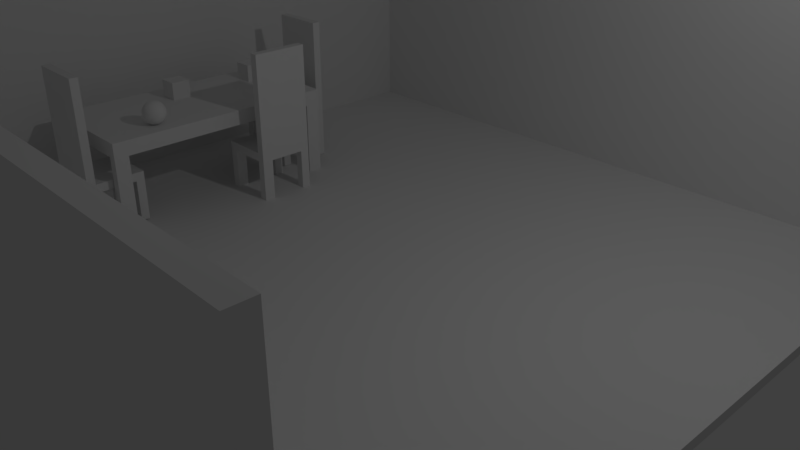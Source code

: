 # Source: vivetest.blend  (saved by Blender 2.78.0; exported with 4.5.12 LTS)
import bpy
from mathutils import Matrix  # noqa: F401  (used for matrix-valued properties, if any)

bpy.ops.wm.read_factory_settings(use_empty=True)
scene = bpy.context.scene
scene.name = 'Scene'

# ---- collections
col_collection_1 = bpy.data.collections.new('Collection 1'); scene.collection.children.link(col_collection_1)

# ---- materials (node trees are filled in below, after node groups)
mat_material = bpy.data.materials.new('Material')
mat_material.alpha_threshold = 0.0
mat_material.use_transparent_shadow = False
mat_material.roughness = 0.5
mat_material.line_color = (0.0, 0.0, 0.0, 1.0)

# ---- material node trees

# ---- world
world_world = bpy.data.worlds.new('World'); scene.world = world_world
world_world.color = (0.05088, 0.05088, 0.05088)
world_world.use_sun_shadow = False
world_world.sun_shadow_jitter_overblur = 0.0
world_world.cycles.sampling_method = 'MANUAL'

# ---- cameras
cam_camera = bpy.data.cameras.new('Camera')
cam_camera.clip_end = 100.0
cam_camera.lens = 35.0
cam_camera.sensor_width = 32.0
cam_camera.sensor_height = 18.0
cam_camera.ortho_scale = 7.314
cam_camera.dof.focus_distance = 0.0
cam_camera.dof.aperture_fstop = 128.0

# ---- lights
light_lamp = bpy.data.lights.new('Lamp', 'POINT')
light_lamp.transmission_factor = 0.0
light_lamp.cutoff_distance = 30.0
light_lamp.energy = 100.0
light_lamp.shadow_buffer_clip_start = 1.001
light_lamp.shadow_soft_size = 0.1
light_lamp.shadow_maximum_resolution = 0.006
light_lamp.use_absolute_resolution = True

# ---- meshes
me_sphere = bpy.data.meshes.new('Sphere')
me_sphere.from_pydata([(0.03806, 0.1913, 0.9808), (0.07466, 0.3753, 0.9239), (0.1084, 0.5449, 0.8315), (0.1379, 0.6935, 0.7071), (0.1622, 0.8155, 0.5556), (0.1802, 0.9061, 0.3827), (0.1913, 0.9619, 0.1951), (0.1951, 0.9808, 7.55e-08), (0.1913, 0.9619, -0.1951), (0.1802, 0.9061, -0.3827), (0.1622, 0.8155, -0.5556), (0.1379, 0.6935, -0.7071), (0.1084, 0.5449, -0.8315), (0.07466, 0.3753, -0.9239), (0.03806, 0.1913, -0.9808), (0.07466, 0.1802, 0.9808), (0.1464, 0.3536, 0.9239), (0.2126, 0.5133, 0.8315), (0.2706, 0.6533, 0.7071), (0.3182, 0.7682, 0.5556), (0.3536, 0.8536, 0.3827), (0.3753, 0.9061, 0.1951), (0.3827, 0.9239, 7.55e-08), (0.3753, 0.9061, -0.1951), (0.3536, 0.8536, -0.3827), (0.3182, 0.7682, -0.5556), (0.2706, 0.6533, -0.7071), (0.2126, 0.5133, -0.8315), (0.1464, 0.3536, -0.9239), (0.07466, 0.1802, -0.9808), (0.1084, 0.1622, 0.9808), (0.2126, 0.3182, 0.9239), (0.3087, 0.4619, 0.8315), (0.3928, 0.5879, 0.7071), (0.4619, 0.6913, 0.5556), (0.5133, 0.7682, 0.3827), (0.5449, 0.8155, 0.1951), (0.5556, 0.8315, 7.55e-08), (0.5449, 0.8155, -0.1951), (0.5133, 0.7682, -0.3827), (0.4619, 0.6913, -0.5556), (0.3928, 0.5879, -0.7071), (0.3087, 0.4619, -0.8315), (0.2126, 0.3182, -0.9239), (0.1084, 0.1622, -0.9808), (0.1379, 0.1379, 0.9808), (0.2706, 0.2706, 0.9239), (0.3928, 0.3928, 0.8315), (0.5, 0.5, 0.7071), (0.5879, 0.5879, 0.5556), (0.6533, 0.6533, 0.3827), (0.6935, 0.6935, 0.1951), (0.7071, 0.7071, 7.55e-08), (0.6935, 0.6935, -0.1951), (0.6533, 0.6533, -0.3827), (0.5879, 0.5879, -0.5556), (0.5, 0.5, -0.7071), (0.3928, 0.3928, -0.8315), (0.2706, 0.2706, -0.9239), (0.1379, 0.1379, -0.9808), (0.1622, 0.1084, 0.9808), (0.3182, 0.2126, 0.9239), (0.4619, 0.3087, 0.8315), (0.5879, 0.3928, 0.7071), (0.6913, 0.4619, 0.5556), (0.7682, 0.5133, 0.3827), (0.8155, 0.5449, 0.1951), (0.8315, 0.5556, 7.55e-08), (0.8155, 0.5449, -0.1951), (0.7682, 0.5133, -0.3827), (0.6913, 0.4619, -0.5556), (0.5879, 0.3928, -0.7071), (0.4619, 0.3087, -0.8315), (0.3182, 0.2126, -0.9239), (0.1622, 0.1084, -0.9808), (0.1802, 0.07466, 0.9808), (0.3536, 0.1464, 0.9239), (0.5133, 0.2126, 0.8315), (0.6533, 0.2706, 0.7071), (0.7682, 0.3182, 0.5556), (0.8536, 0.3536, 0.3827), (0.9061, 0.3753, 0.1951), (0.9239, 0.3827, 7.55e-08), (0.9061, 0.3753, -0.1951), (0.8536, 0.3536, -0.3827), (0.7682, 0.3182, -0.5556), (0.6533, 0.2706, -0.7071), (0.5133, 0.2126, -0.8315), (0.3536, 0.1464, -0.9239), (0.1802, 0.07466, -0.9808), (0.1913, 0.03806, 0.9808), (0.3753, 0.07466, 0.9239), (0.5449, 0.1084, 0.8315), (0.6935, 0.1379, 0.7071), (0.8155, 0.1622, 0.5556), (0.9061, 0.1802, 0.3827), (0.9619, 0.1913, 0.1951), (0.9808, 0.1951, 7.55e-08), (0.9619, 0.1913, -0.1951), (0.9061, 0.1802, -0.3827), (0.8155, 0.1622, -0.5556), (0.6935, 0.1379, -0.7071), (0.5449, 0.1084, -0.8315), (0.3753, 0.07466, -0.9239), (0.1913, 0.03806, -0.9808), (0.1951, -3.266e-07, 0.9808), (0.3827, -3.192e-07, 0.9239), (0.5556, -3.117e-07, 0.8315), (0.7071, -3.192e-07, 0.7071), (0.8315, -3.341e-07, 0.5556), (0.9239, -2.745e-07, 0.3827), (0.9808, -3.937e-07, 0.1951), (1.0, -3.788e-07, 7.55e-08), (0.9808, -3.937e-07, -0.1951), (0.9239, -2.298e-07, -0.3827), (0.8315, -3.341e-07, -0.5556), (0.7071, -3.192e-07, -0.7071), (0.5556, -3.415e-07, -0.8315), (0.3827, -3.043e-07, -0.9239), (0.1951, -3.08e-07, -0.9808), (0.1913, -0.03806, 0.9808), (0.3753, -0.07466, 0.9239), (0.5449, -0.1084, 0.8315), (0.6935, -0.138, 0.7071), (0.8155, -0.1622, 0.5556), (0.9061, -0.1802, 0.3827), (0.9619, -0.1913, 0.1951), (0.9808, -0.1951, 7.55e-08), (0.9619, -0.1913, -0.1951), (0.9061, -0.1802, -0.3827), (0.8155, -0.1622, -0.5556), (0.6935, -0.138, -0.7071), (0.5449, -0.1084, -0.8315), (0.3753, -0.07466, -0.9239), (0.1913, -0.03806, -0.9808), (0.1802, -0.07466, 0.9808), (0.3536, -0.1464, 0.9239), (0.5133, -0.2126, 0.8315), (0.6533, -0.2706, 0.7071), (0.7682, -0.3182, 0.5556), (0.8536, -0.3536, 0.3827), (0.9061, -0.3753, 0.1951), (0.9239, -0.3827, 7.55e-08), (0.9061, -0.3753, -0.1951), (0.8536, -0.3536, -0.3827), (0.7682, -0.3182, -0.5556), (0.6533, -0.2706, -0.7071), (0.5133, -0.2126, -0.8315), (0.3536, -0.1464, -0.9239), (0.1802, -0.07466, -0.9808), (0.1622, -0.1084, 0.9808), (0.3182, -0.2126, 0.9239), (0.4619, -0.3087, 0.8315), (0.5879, -0.3928, 0.7071), (0.6913, -0.4619, 0.5556), (0.7682, -0.5133, 0.3827), (0.8155, -0.5449, 0.1951), (0.8315, -0.5556, 7.55e-08), (0.8155, -0.5449, -0.1951), (0.7682, -0.5133, -0.3827), (0.6913, -0.4619, -0.5556), (0.5879, -0.3928, -0.7071), (0.4619, -0.3087, -0.8315), (0.3182, -0.2126, -0.9239), (0.1622, -0.1084, -0.9808), (0.1379, -0.138, 0.9808), (0.2706, -0.2706, 0.9239), (0.3928, -0.3928, 0.8315), (0.5, -0.5, 0.7071), (0.5879, -0.5879, 0.5556), (0.6533, -0.6533, 0.3827), (0.6935, -0.6935, 0.1951), (0.7071, -0.7071, 7.55e-08), (0.6935, -0.6935, -0.1951), (0.6533, -0.6533, -0.3827), (0.5879, -0.5879, -0.5556), (0.5, -0.5, -0.7071), (0.3928, -0.3928, -0.8315), (0.2706, -0.2706, -0.9239), (0.1379, -0.138, -0.9808), (0.1084, -0.1622, 0.9808), (0.2126, -0.3182, 0.9239), (0.3087, -0.4619, 0.8315), (0.3928, -0.5879, 0.7071), (0.4619, -0.6913, 0.5556), (0.5133, -0.7682, 0.3827), (0.5449, -0.8155, 0.1951), (0.5556, -0.8315, 7.55e-08), (0.5449, -0.8155, -0.1951), (0.5133, -0.7682, -0.3827), (0.4619, -0.6913, -0.5556), (0.3928, -0.5879, -0.7071), (0.3087, -0.4619, -0.8315), (0.2126, -0.3182, -0.9239), (0.1084, -0.1622, -0.9808), (0.07466, -0.1802, 0.9808), (0.1464, -0.3536, 0.9239), (0.2126, -0.5133, 0.8315), (0.2706, -0.6533, 0.7071), (0.3182, -0.7682, 0.5556), (0.3536, -0.8536, 0.3827), (0.3753, -0.9061, 0.1951), (0.3827, -0.9239, 7.55e-08), (0.3753, -0.9061, -0.1951), (0.3536, -0.8536, -0.3827), (0.3182, -0.7682, -0.5556), (0.2706, -0.6533, -0.7071), (0.2126, -0.5133, -0.8315), (0.1464, -0.3536, -0.9239), (0.07466, -0.1802, -0.9808), (0.03806, -0.1913, 0.9808), (0.07466, -0.3753, 0.9239), (0.1084, -0.5449, 0.8315), (0.1379, -0.6935, 0.7071), (0.1622, -0.8155, 0.5556), (0.1802, -0.9061, 0.3827), (0.1913, -0.9619, 0.1951), (0.1951, -0.9808, 7.55e-08), (0.1913, -0.9619, -0.1951), (0.1802, -0.9061, -0.3827), (0.1622, -0.8155, -0.5556), (0.1379, -0.6935, -0.7071), (0.1084, -0.5449, -0.8315), (0.07466, -0.3753, -0.9239), (0.03806, -0.1913, -0.9808), (-7.212e-09, -0.1951, 0.9808), (4.122e-08, -0.3827, 0.9239), (2.632e-08, -0.5556, 0.8315), (-2.584e-08, -0.7071, 0.7071), (-8.544e-08, -0.8315, 0.5556), (6.357e-08, -0.9239, 0.3827), (-8.544e-08, -0.9808, 0.1951), (-1.003e-07, -1.0, 7.55e-08), (-8.544e-08, -0.9808, -0.1951), (6.357e-08, -0.9239, -0.3827), (-8.544e-08, -0.8315, -0.5556), (-2.584e-08, -0.7071, -0.7071), (-1.094e-08, -0.5556, -0.8315), (3.964e-09, -0.3827, -0.9239), (3.964e-09, -0.1951, -0.9808), (-0.03806, -0.1913, 0.9808), (-0.07466, -0.3753, 0.9239), (-0.1084, -0.5449, 0.8315), (-0.1379, -0.6935, 0.7071), (-0.1622, -0.8155, 0.5556), (-0.1802, -0.9061, 0.3827), (-0.1913, -0.9619, 0.1951), (-0.1951, -0.9808, 7.55e-08), (-0.1913, -0.9619, -0.1951), (-0.1802, -0.9061, -0.3827), (-0.1622, -0.8155, -0.5556), (-0.1379, -0.6935, -0.7071), (-0.1084, -0.5449, -0.8315), (-0.07466, -0.3753, -0.9239), (-0.03806, -0.1913, -0.9808), (-0.07466, -0.1802, 0.9808), (-0.1464, -0.3536, 0.9239), (-0.2126, -0.5133, 0.8315), (-0.2706, -0.6533, 0.7071), (-0.3182, -0.7682, 0.5556), (-0.3536, -0.8536, 0.3827), (-0.3753, -0.9061, 0.1951), (-0.3827, -0.9239, 7.55e-08), (-0.3753, -0.9061, -0.1951), (-0.3536, -0.8536, -0.3827), (-0.3182, -0.7682, -0.5556), (-0.2706, -0.6533, -0.7071), (-0.2126, -0.5133, -0.8315), (-0.1464, -0.3536, -0.9239), (-0.07466, -0.1802, -0.9808), (-0.1084, -0.1622, 0.9808), (-0.2126, -0.3182, 0.9239), (-0.3087, -0.4619, 0.8315), (-0.3928, -0.5879, 0.7071), (-0.4619, -0.6913, 0.5556), (-0.5133, -0.7682, 0.3827), (-0.5449, -0.8155, 0.1951), (-0.5556, -0.8315, 7.55e-08), (-0.5449, -0.8155, -0.1951), (-0.5133, -0.7682, -0.3827), (-0.4619, -0.6913, -0.5556), (-0.3928, -0.5879, -0.7071), (-0.3087, -0.4619, -0.8315), (-0.2126, -0.3182, -0.9239), (-0.1084, -0.1622, -0.9808), (-0.1379, -0.138, 0.9808), (-0.2706, -0.2706, 0.9239), (-0.3928, -0.3928, 0.8315), (-0.5, -0.5, 0.7071), (-0.5879, -0.5879, 0.5556), (-0.6533, -0.6533, 0.3827), (-0.6935, -0.6935, 0.1951), (-0.7071, -0.7071, 7.55e-08), (-0.6935, -0.6935, -0.1951), (-0.6533, -0.6533, -0.3827), (-0.5879, -0.5879, -0.5556), (-0.5, -0.5, -0.7071), (-0.3928, -0.3928, -0.8315), (-0.2706, -0.2706, -0.9239), (-0.1379, -0.1379, -0.9808), (-2.709e-07, -5.069e-07, 1.0), (-0.1622, -0.1084, 0.9808), (-0.3182, -0.2126, 0.9239), (-0.4619, -0.3087, 0.8315), (-0.5879, -0.3928, 0.7071), (-0.6913, -0.4619, 0.5556), (-0.7682, -0.5133, 0.3827), (-0.8155, -0.5449, 0.1951), (-0.8315, -0.5556, 7.55e-08), (-0.8155, -0.5449, -0.1951), (-0.7682, -0.5133, -0.3827), (-0.6913, -0.4619, -0.5556), (-0.5879, -0.3928, -0.7071), (-0.4619, -0.3087, -0.8315), (-0.3182, -0.2126, -0.9239), (-0.1622, -0.1084, -0.9808), (-0.1802, -0.07466, 0.9808), (-0.3536, -0.1464, 0.9239), (-0.5133, -0.2126, 0.8315), (-0.6533, -0.2706, 0.7071), (-0.7682, -0.3182, 0.5556), (-0.8536, -0.3536, 0.3827), (-0.9061, -0.3753, 0.1951), (-0.9239, -0.3827, 7.55e-08), (-0.9061, -0.3753, -0.1951), (-0.8536, -0.3536, -0.3827), (-0.7682, -0.3182, -0.5556), (-0.6533, -0.2706, -0.7071), (-0.5133, -0.2126, -0.8315), (-0.3536, -0.1464, -0.9239), (-0.1802, -0.07466, -0.9808), (-0.1913, -0.03806, 0.9808), (-0.3753, -0.07466, 0.9239), (-0.5449, -0.1084, 0.8315), (-0.6935, -0.1379, 0.7071), (-0.8155, -0.1622, 0.5556), (-0.9061, -0.1802, 0.3827), (-0.9619, -0.1913, 0.1951), (-0.9808, -0.1951, 7.55e-08), (-0.9619, -0.1913, -0.1951), (-0.9061, -0.1802, -0.3827), (-0.8155, -0.1622, -0.5556), (-0.6935, -0.1379, -0.7071), (-0.5449, -0.1084, -0.8315), (-0.3753, -0.07466, -0.9239), (-0.1913, -0.03806, -0.9808), (-0.1951, -3.117e-07, 0.9808), (-0.3827, -2.819e-07, 0.9239), (-0.5556, -2.819e-07, 0.8315), (-0.7071, -1.851e-07, 0.7071), (-0.8315, -1.404e-07, 0.5556), (-0.9239, -3.192e-07, 0.3827), (-0.9808, -9.567e-08, 0.1951), (-1.0, -1.404e-07, 7.55e-08), (-0.9808, -9.567e-08, -0.1951), (-0.9239, -3.192e-07, -0.3827), (-0.8315, -1.404e-07, -0.5556), (-0.7071, -1.851e-07, -0.7071), (-0.5556, -2.596e-07, -0.8315), (-0.3827, -2.521e-07, -0.9239), (-0.1951, -3.155e-07, -0.9808), (-0.1913, 0.03806, 0.9808), (-0.3753, 0.07466, 0.9239), (-0.5449, 0.1084, 0.8315), (-0.6935, 0.1379, 0.7071), (-0.8155, 0.1622, 0.5556), (-0.9061, 0.1802, 0.3827), (-0.9619, 0.1913, 0.1951), (-0.9808, 0.1951, 7.55e-08), (-0.9619, 0.1913, -0.1951), (-0.9061, 0.1802, -0.3827), (-0.8155, 0.1622, -0.5556), (-0.6935, 0.1379, -0.7071), (-0.5449, 0.1084, -0.8315), (-0.3753, 0.07466, -0.9239), (-0.1913, 0.03806, -0.9808), (-0.1802, 0.07466, 0.9808), (-0.3536, 0.1464, 0.9239), (-0.5133, 0.2126, 0.8315), (-0.6533, 0.2706, 0.7071), (-0.7682, 0.3182, 0.5556), (-0.8536, 0.3536, 0.3827), (-0.9061, 0.3753, 0.1951), (-0.9239, 0.3827, 7.55e-08), (-0.9061, 0.3753, -0.1951), (-0.8536, 0.3536, -0.3827), (-0.7682, 0.3182, -0.5556), (-0.6533, 0.2706, -0.7071), (-0.5133, 0.2126, -0.8315), (-0.3536, 0.1464, -0.9239), (-0.1802, 0.07466, -0.9808), (-0.1622, 0.1084, 0.9808), (-0.3182, 0.2126, 0.9239), (-0.4619, 0.3087, 0.8315), (-0.5879, 0.3928, 0.7071), (-0.6913, 0.4619, 0.5556), (-0.7682, 0.5133, 0.3827), (-0.8155, 0.5449, 0.1951), (-0.8315, 0.5556, 7.55e-08), (-0.8155, 0.5449, -0.1951), (-0.7682, 0.5133, -0.3827), (-0.6913, 0.4619, -0.5556), (-0.5879, 0.3928, -0.7071), (-0.4619, 0.3087, -0.8315), (-0.3182, 0.2126, -0.9239), (-0.1622, 0.1084, -0.9808), (-0.1379, 0.1379, 0.9808), (-0.2706, 0.2706, 0.9239), (-0.3928, 0.3928, 0.8315), (-0.5, 0.5, 0.7071), (-0.5879, 0.5879, 0.5556), (-0.6533, 0.6533, 0.3827), (-0.6935, 0.6935, 0.1951), (-0.7071, 0.7071, 7.55e-08), (-0.6935, 0.6935, -0.1951), (-0.6533, 0.6533, -0.3827), (-0.5879, 0.5879, -0.5556), (-0.5, 0.5, -0.7071), (-0.3928, 0.3928, -0.8315), (-0.2706, 0.2706, -0.9239), (-0.1379, 0.1379, -0.9808), (-0.1084, 0.1622, 0.9808), (-0.2126, 0.3182, 0.9239), (-0.3087, 0.4619, 0.8315), (-0.3928, 0.5879, 0.7071), (-0.4619, 0.6913, 0.5556), (-0.5133, 0.7682, 0.3827), (-0.5449, 0.8155, 0.1951), (-0.5556, 0.8315, 7.55e-08), (-0.5449, 0.8155, -0.1951), (-0.5133, 0.7682, -0.3827), (-0.4619, 0.6913, -0.5556), (-0.3928, 0.5879, -0.7071), (-0.3087, 0.4619, -0.8315), (-0.2126, 0.3182, -0.9239), (-0.1084, 0.1622, -0.9808), (-0.07466, 0.1802, 0.9808), (-0.1464, 0.3536, 0.9239), (-0.2126, 0.5133, 0.8315), (-0.2706, 0.6533, 0.7071), (-0.3182, 0.7682, 0.5556), (-0.3536, 0.8536, 0.3827), (-0.3753, 0.9061, 0.1951), (-0.3827, 0.9239, 7.55e-08), (-0.3753, 0.9061, -0.1951), (-0.3536, 0.8536, -0.3827), (-0.3182, 0.7682, -0.5556), (-0.2706, 0.6533, -0.7071), (-0.2126, 0.5133, -0.8315), (-0.1464, 0.3536, -0.9239), (-0.07466, 0.1802, -0.9808), (-0.03806, 0.1913, 0.9808), (-0.07466, 0.3753, 0.9239), (-0.1084, 0.5449, 0.8315), (-0.1379, 0.6935, 0.7071), (-0.1622, 0.8155, 0.5556), (-0.1802, 0.9061, 0.3827), (-0.1913, 0.9619, 0.1951), (-0.1951, 0.9808, 7.55e-08), (-0.1913, 0.9619, -0.1951), (-0.1802, 0.9061, -0.3827), (-0.1622, 0.8155, -0.5556), (-0.1379, 0.6935, -0.7071), (-0.1084, 0.5449, -0.8315), (-0.07466, 0.3753, -0.9239), (-0.03806, 0.1913, -0.9808), (3.749e-08, 0.1951, 0.9808), (7.847e-08, 0.3827, 0.9239), (1.083e-07, 0.5556, 0.8315), (1.53e-07, 0.7071, 0.7071), (2.722e-07, 0.8315, 0.5556), (6.357e-08, 0.9239, 0.3827), (2.573e-07, 0.9808, 0.1951), (2.722e-07, 1.0, 7.55e-08), (2.573e-07, 0.9808, -0.1951), (6.357e-08, 0.9239, -0.3827), (2.722e-07, 0.8315, -0.5556), (1.53e-07, 0.7071, -0.7071), (1.232e-07, 0.5556, -0.8315), (7.847e-08, 0.3827, -0.9239), (1.514e-08, 0.1951, -0.9808), (0.0, -3.258e-07, -1.0)], [], [(477, 476, 10, 11), (470, 469, 3, 4), (478, 477, 11, 12), (471, 470, 4, 5), (479, 478, 12, 13), (472, 471, 5, 6), (480, 479, 13, 14), (473, 472, 6, 7), (466, 300, 0), (481, 480, 14), (474, 473, 7, 8), (467, 466, 0, 1), (475, 474, 8, 9), (468, 467, 1, 2), (476, 475, 9, 10), (469, 468, 2, 3), (10, 9, 24, 25), (3, 2, 17, 18), (11, 10, 25, 26), (4, 3, 18, 19), (12, 11, 26, 27), (5, 4, 19, 20), (13, 12, 27, 28), (6, 5, 20, 21), (14, 13, 28, 29), (7, 6, 21, 22), (0, 300, 15), (481, 14, 29), (8, 7, 22, 23), (1, 0, 15, 16), (9, 8, 23, 24), (2, 1, 16, 17), (29, 28, 43, 44), (22, 21, 36, 37), (15, 300, 30), (481, 29, 44), (23, 22, 37, 38), (16, 15, 30, 31), (24, 23, 38, 39), (17, 16, 31, 32), (25, 24, 39, 40), (18, 17, 32, 33), (26, 25, 40, 41), (19, 18, 33, 34), (27, 26, 41, 42), (20, 19, 34, 35), (28, 27, 42, 43), (21, 20, 35, 36), (33, 32, 47, 48), (41, 40, 55, 56), (34, 33, 48, 49), (42, 41, 56, 57), (35, 34, 49, 50), (43, 42, 57, 58), (36, 35, 50, 51), (44, 43, 58, 59), (37, 36, 51, 52), (30, 300, 45), (481, 44, 59), (38, 37, 52, 53), (31, 30, 45, 46), (39, 38, 53, 54), (32, 31, 46, 47), (40, 39, 54, 55), (52, 51, 66, 67), (45, 300, 60), (481, 59, 74), (53, 52, 67, 68), (46, 45, 60, 61), (54, 53, 68, 69), (47, 46, 61, 62), (55, 54, 69, 70), (48, 47, 62, 63), (56, 55, 70, 71), (49, 48, 63, 64), (57, 56, 71, 72), (50, 49, 64, 65), (58, 57, 72, 73), (51, 50, 65, 66), (59, 58, 73, 74), (71, 70, 85, 86), (64, 63, 78, 79), (72, 71, 86, 87), (65, 64, 79, 80), (73, 72, 87, 88), (66, 65, 80, 81), (74, 73, 88, 89), (67, 66, 81, 82), (60, 300, 75), (481, 74, 89), (68, 67, 82, 83), (61, 60, 75, 76), (69, 68, 83, 84), (62, 61, 76, 77), (70, 69, 84, 85), (63, 62, 77, 78), (75, 300, 90), (481, 89, 104), (83, 82, 97, 98), (76, 75, 90, 91), (84, 83, 98, 99), (77, 76, 91, 92), (85, 84, 99, 100), (78, 77, 92, 93), (86, 85, 100, 101), (79, 78, 93, 94), (87, 86, 101, 102), (80, 79, 94, 95), (88, 87, 102, 103), (81, 80, 95, 96), (89, 88, 103, 104), (82, 81, 96, 97), (94, 93, 108, 109), (102, 101, 116, 117), (95, 94, 109, 110), (103, 102, 117, 118), (96, 95, 110, 111), (104, 103, 118, 119), (97, 96, 111, 112), (90, 300, 105), (481, 104, 119), (98, 97, 112, 113), (91, 90, 105, 106), (99, 98, 113, 114), (92, 91, 106, 107), (100, 99, 114, 115), (93, 92, 107, 108), (101, 100, 115, 116), (113, 112, 127, 128), (106, 105, 120, 121), (114, 113, 128, 129), (107, 106, 121, 122), (115, 114, 129, 130), (108, 107, 122, 123), (116, 115, 130, 131), (109, 108, 123, 124), (117, 116, 131, 132), (110, 109, 124, 125), (118, 117, 132, 133), (111, 110, 125, 126), (119, 118, 133, 134), (112, 111, 126, 127), (105, 300, 120), (481, 119, 134), (132, 131, 146, 147), (125, 124, 139, 140), (133, 132, 147, 148), (126, 125, 140, 141), (134, 133, 148, 149), (127, 126, 141, 142), (120, 300, 135), (481, 134, 149), (128, 127, 142, 143), (121, 120, 135, 136), (129, 128, 143, 144), (122, 121, 136, 137), (130, 129, 144, 145), (123, 122, 137, 138), (131, 130, 145, 146), (124, 123, 138, 139), (144, 143, 158, 159), (137, 136, 151, 152), (145, 144, 159, 160), (138, 137, 152, 153), (146, 145, 160, 161), (139, 138, 153, 154), (147, 146, 161, 162), (140, 139, 154, 155), (148, 147, 162, 163), (141, 140, 155, 156), (149, 148, 163, 164), (142, 141, 156, 157), (135, 300, 150), (481, 149, 164), (143, 142, 157, 158), (136, 135, 150, 151), (163, 162, 177, 178), (156, 155, 170, 171), (164, 163, 178, 179), (157, 156, 171, 172), (150, 300, 165), (481, 164, 179), (158, 157, 172, 173), (151, 150, 165, 166), (159, 158, 173, 174), (152, 151, 166, 167), (160, 159, 174, 175), (153, 152, 167, 168), (161, 160, 175, 176), (154, 153, 168, 169), (162, 161, 176, 177), (155, 154, 169, 170), (167, 166, 181, 182), (175, 174, 189, 190), (168, 167, 182, 183), (176, 175, 190, 191), (169, 168, 183, 184), (177, 176, 191, 192), (170, 169, 184, 185), (178, 177, 192, 193), (171, 170, 185, 186), (179, 178, 193, 194), (172, 171, 186, 187), (165, 300, 180), (481, 179, 194), (173, 172, 187, 188), (166, 165, 180, 181), (174, 173, 188, 189), (186, 185, 200, 201), (194, 193, 208, 209), (187, 186, 201, 202), (180, 300, 195), (481, 194, 209), (188, 187, 202, 203), (181, 180, 195, 196), (189, 188, 203, 204), (182, 181, 196, 197), (190, 189, 204, 205), (183, 182, 197, 198), (191, 190, 205, 206), (184, 183, 198, 199), (192, 191, 206, 207), (185, 184, 199, 200), (193, 192, 207, 208), (205, 204, 219, 220), (198, 197, 212, 213), (206, 205, 220, 221), (199, 198, 213, 214), (207, 206, 221, 222), (200, 199, 214, 215), (208, 207, 222, 223), (201, 200, 215, 216), (209, 208, 223, 224), (202, 201, 216, 217), (195, 300, 210), (481, 209, 224), (203, 202, 217, 218), (196, 195, 210, 211), (204, 203, 218, 219), (197, 196, 211, 212), (224, 223, 238, 239), (217, 216, 231, 232), (210, 300, 225), (481, 224, 239), (218, 217, 232, 233), (211, 210, 225, 226), (219, 218, 233, 234), (212, 211, 226, 227), (220, 219, 234, 235), (213, 212, 227, 228), (221, 220, 235, 236), (214, 213, 228, 229), (222, 221, 236, 237), (215, 214, 229, 230), (223, 222, 237, 238), (216, 215, 230, 231), (228, 227, 242, 243), (236, 235, 250, 251), (229, 228, 243, 244), (237, 236, 251, 252), (230, 229, 244, 245), (238, 237, 252, 253), (231, 230, 245, 246), (239, 238, 253, 254), (232, 231, 246, 247), (225, 300, 240), (481, 239, 254), (233, 232, 247, 248), (226, 225, 240, 241), (234, 233, 248, 249), (227, 226, 241, 242), (235, 234, 249, 250), (247, 246, 261, 262), (240, 300, 255), (481, 254, 269), (248, 247, 262, 263), (241, 240, 255, 256), (249, 248, 263, 264), (242, 241, 256, 257), (250, 249, 264, 265), (243, 242, 257, 258), (251, 250, 265, 266), (244, 243, 258, 259), (252, 251, 266, 267), (245, 244, 259, 260), (253, 252, 267, 268), (246, 245, 260, 261), (254, 253, 268, 269), (266, 265, 280, 281), (259, 258, 273, 274), (267, 266, 281, 282), (260, 259, 274, 275), (268, 267, 282, 283), (261, 260, 275, 276), (269, 268, 283, 284), (262, 261, 276, 277), (255, 300, 270), (481, 269, 284), (263, 262, 277, 278), (256, 255, 270, 271), (264, 263, 278, 279), (257, 256, 271, 272), (265, 264, 279, 280), (258, 257, 272, 273), (481, 284, 299), (278, 277, 292, 293), (271, 270, 285, 286), (279, 278, 293, 294), (272, 271, 286, 287), (280, 279, 294, 295), (273, 272, 287, 288), (281, 280, 295, 296), (274, 273, 288, 289), (282, 281, 296, 297), (275, 274, 289, 290), (283, 282, 297, 298), (276, 275, 290, 291), (284, 283, 298, 299), (277, 276, 291, 292), (270, 300, 285), (297, 296, 312, 313), (290, 289, 305, 306), (298, 297, 313, 314), (291, 290, 306, 307), (299, 298, 314, 315), (292, 291, 307, 308), (285, 300, 301), (481, 299, 315), (293, 292, 308, 309), (286, 285, 301, 302), (294, 293, 309, 310), (287, 286, 302, 303), (295, 294, 310, 311), (288, 287, 303, 304), (296, 295, 311, 312), (289, 288, 304, 305), (302, 301, 316, 317), (310, 309, 324, 325), (303, 302, 317, 318), (311, 310, 325, 326), (304, 303, 318, 319), (312, 311, 326, 327), (305, 304, 319, 320), (313, 312, 327, 328), (306, 305, 320, 321), (314, 313, 328, 329), (307, 306, 321, 322), (315, 314, 329, 330), (308, 307, 322, 323), (301, 300, 316), (481, 315, 330), (309, 308, 323, 324), (321, 320, 335, 336), (329, 328, 343, 344), (322, 321, 336, 337), (330, 329, 344, 345), (323, 322, 337, 338), (316, 300, 331), (481, 330, 345), (324, 323, 338, 339), (317, 316, 331, 332), (325, 324, 339, 340), (318, 317, 332, 333), (326, 325, 340, 341), (319, 318, 333, 334), (327, 326, 341, 342), (320, 319, 334, 335), (328, 327, 342, 343), (340, 339, 354, 355), (333, 332, 347, 348), (341, 340, 355, 356), (334, 333, 348, 349), (342, 341, 356, 357), (335, 334, 349, 350), (343, 342, 357, 358), (336, 335, 350, 351), (344, 343, 358, 359), (337, 336, 351, 352), (345, 344, 359, 360), (338, 337, 352, 353), (331, 300, 346), (481, 345, 360), (339, 338, 353, 354), (332, 331, 346, 347), (359, 358, 373, 374), (352, 351, 366, 367), (360, 359, 374, 375), (353, 352, 367, 368), (346, 300, 361), (481, 360, 375), (354, 353, 368, 369), (347, 346, 361, 362), (355, 354, 369, 370), (348, 347, 362, 363), (356, 355, 370, 371), (349, 348, 363, 364), (357, 356, 371, 372), (350, 349, 364, 365), (358, 357, 372, 373), (351, 350, 365, 366), (363, 362, 377, 378), (371, 370, 385, 386), (364, 363, 378, 379), (372, 371, 386, 387), (365, 364, 379, 380), (373, 372, 387, 388), (366, 365, 380, 381), (374, 373, 388, 389), (367, 366, 381, 382), (375, 374, 389, 390), (368, 367, 382, 383), (361, 300, 376), (481, 375, 390), (369, 368, 383, 384), (362, 361, 376, 377), (370, 369, 384, 385), (382, 381, 396, 397), (390, 389, 404, 405), (383, 382, 397, 398), (376, 300, 391), (481, 390, 405), (384, 383, 398, 399), (377, 376, 391, 392), (385, 384, 399, 400), (378, 377, 392, 393), (386, 385, 400, 401), (379, 378, 393, 394), (387, 386, 401, 402), (380, 379, 394, 395), (388, 387, 402, 403), (381, 380, 395, 396), (389, 388, 403, 404), (401, 400, 415, 416), (394, 393, 408, 409), (402, 401, 416, 417), (395, 394, 409, 410), (403, 402, 417, 418), (396, 395, 410, 411), (404, 403, 418, 419), (397, 396, 411, 412), (405, 404, 419, 420), (398, 397, 412, 413), (391, 300, 406), (481, 405, 420), (399, 398, 413, 414), (392, 391, 406, 407), (400, 399, 414, 415), (393, 392, 407, 408), (420, 419, 434, 435), (413, 412, 427, 428), (406, 300, 421), (481, 420, 435), (414, 413, 428, 429), (407, 406, 421, 422), (415, 414, 429, 430), (408, 407, 422, 423), (416, 415, 430, 431), (409, 408, 423, 424), (417, 416, 431, 432), (410, 409, 424, 425), (418, 417, 432, 433), (411, 410, 425, 426), (419, 418, 433, 434), (412, 411, 426, 427), (432, 431, 446, 447), (425, 424, 439, 440), (433, 432, 447, 448), (426, 425, 440, 441), (434, 433, 448, 449), (427, 426, 441, 442), (435, 434, 449, 450), (428, 427, 442, 443), (421, 300, 436), (481, 435, 450), (429, 428, 443, 444), (422, 421, 436, 437), (430, 429, 444, 445), (423, 422, 437, 438), (431, 430, 445, 446), (424, 423, 438, 439), (436, 300, 451), (481, 450, 465), (444, 443, 458, 459), (437, 436, 451, 452), (445, 444, 459, 460), (438, 437, 452, 453), (446, 445, 460, 461), (439, 438, 453, 454), (447, 446, 461, 462), (440, 439, 454, 455), (448, 447, 462, 463), (441, 440, 455, 456), (449, 448, 463, 464), (442, 441, 456, 457), (450, 449, 464, 465), (443, 442, 457, 458), (455, 454, 469, 470), (463, 462, 477, 478), (456, 455, 470, 471), (464, 463, 478, 479), (457, 456, 471, 472), (465, 464, 479, 480), (458, 457, 472, 473), (451, 300, 466), (481, 465, 480), (459, 458, 473, 474), (452, 451, 466, 467), (460, 459, 474, 475), (453, 452, 467, 468), (461, 460, 475, 476), (454, 453, 468, 469), (462, 461, 476, 477)])
me_sphere.use_remesh_preserve_volume = False
me_sphere.use_remesh_preserve_attributes = False
me_sphere.use_mirror_vertex_groups = False
me_sphere.update()
me_cube_002 = bpy.data.meshes.new('Cube.002')
me_cube_002.from_pydata([(-1.0, -1.0, -1.0), (-1.0, -1.0, 1.0), (-1.0, 1.0, -1.0), (-1.0, 1.0, 1.0), (1.0, -1.0, -1.0), (1.0, -1.0, 1.0), (1.0, 1.0, -1.0), (1.0, 1.0, 1.0)], [], [(0, 1, 3, 2), (2, 3, 7, 6), (6, 7, 5, 4), (4, 5, 1, 0), (2, 6, 4, 0), (7, 3, 1, 5)])
me_cube_002.use_remesh_preserve_volume = False
me_cube_002.use_remesh_preserve_attributes = False
me_cube_002.use_mirror_vertex_groups = False
me_cube_002.update()
me_cube_001 = bpy.data.meshes.new('Cube.001')
me_cube_001.from_pydata([(-1.0, -1.0, -1.0), (-1.0, -1.0, 1.0), (-1.0, 1.0, -1.0), (-1.0, 1.0, 1.0), (1.0, -1.0, -1.0), (1.0, -1.0, 1.0), (1.0, 1.0, -1.0), (1.0, 1.0, 1.0)], [], [(0, 1, 3, 2), (2, 3, 7, 6), (6, 7, 5, 4), (4, 5, 1, 0), (2, 6, 4, 0), (7, 3, 1, 5)])
me_cube_001.use_remesh_preserve_volume = False
me_cube_001.use_remesh_preserve_attributes = False
me_cube_001.use_mirror_vertex_groups = False
me_cube_001.update()
me_plane_003 = bpy.data.meshes.new('Plane.003')
me_plane_003.from_pydata([(-1.0, -1.0, 0.0), (1.0, -1.0, 0.0), (-1.0, 1.0, 0.0), (1.0, 1.0, 0.0), (-1.0, 1.0, 0.0), (-1.0, -1.0, 0.0), (1.0, -1.0, 0.0), (1.0, 1.0, 0.0), (-1.0, 1.0, 0.3004), (-1.0, -1.0, 0.3004), (1.0, -1.0, 0.3004), (1.0, 1.0, 0.3004), (-1.0, 1.0, 0.3004), (-1.0, -1.0, 0.3004), (1.0, -1.0, 0.3004), (1.0, 1.0, 0.3004), (-1.0, 0.7, 0.0), (1.0, 0.7, 0.0), (-1.0, 0.7, 0.0), (1.0, 0.7, 0.0), (-1.0, 0.7, 0.3004), (1.0, 0.7, 0.3004), (-1.0, 0.7, 0.3004), (1.0, 0.7, 0.3004), (0.6, -1.0, 0.0), (0.6, 1.0, 0.0), (0.6, -1.0, 0.0), (0.6, 1.0, 0.0), (0.6, -1.0, 0.3004), (0.6, 1.0, 0.3004), (0.6, -1.0, 0.3004), (0.6, 1.0, 0.3004), (0.6, 0.7, 0.3004), (0.6, 0.7, 0.0), (-0.68, 1.0, 0.0), (-0.68, 1.0, 0.0), (-0.68, 1.0, 0.3004), (-0.68, 1.0, 0.3004), (-0.68, 0.7, 0.3004), (-0.68, -1.0, 0.0), (-0.68, -1.0, 0.0), (-0.68, -1.0, 0.3004), (-0.68, -1.0, 0.3004), (-0.68, 0.7, 0.0), (-1.0, -0.7051, 0.0), (-1.0, -0.7051, 0.0), (-1.0, -0.7051, 0.3004), (-1.0, -0.7051, 0.3004), (1.0, -0.7051, 0.0), (1.0, -0.7051, 0.0), (1.0, -0.7051, 0.3004), (1.0, -0.7051, 0.3004), (0.6, -0.7051, 0.0), (0.6, -0.7051, 0.3004), (-0.68, -0.7051, 0.3004), (-0.68, -0.7051, 0.0), (-1.0, -0.7051, 1.765), (-1.0, -1.0, 1.765), (0.6, -1.0, 1.765), (1.0, -1.0, 1.765), (1.0, 0.7, 1.765), (1.0, 1.0, 1.765), (-0.68, 1.0, 1.765), (-1.0, 1.0, 1.765), (-1.0, 0.7, 1.765), (-0.68, 0.7, 1.765), (0.6, 1.0, 1.765), (0.6, 0.7, 1.765), (-0.68, -1.0, 1.765), (1.0, -0.7051, 1.765), (0.6, -0.7051, 1.765), (-0.68, -0.7051, 1.765), (-1.0, -0.7051, -3.611), (-1.0, -1.0, -3.611), (0.6, -1.0, -3.611), (1.0, -1.0, -3.611), (-0.68, -1.0, -3.611), (0.6, -0.7051, -3.611), (-0.68, -0.7051, -3.611), (1.0, -0.7051, -3.611)], [], [(33, 25, 3, 17), (19, 7, 11, 21), (24, 1, 6, 26), (17, 3, 7, 19), (44, 0, 5, 45), (34, 2, 4, 35), (46, 9, 13, 47), (45, 5, 9, 46), (35, 4, 8, 36), (26, 6, 10, 28), (47, 13, 57, 56), (36, 8, 12, 37), (28, 10, 14, 30), (21, 11, 15, 23), (50, 21, 23, 51), (53, 51, 23, 32), (4, 18, 20, 8), (8, 20, 22, 12), (2, 16, 18, 4), (48, 17, 19, 49), (49, 19, 21, 50), (52, 33, 17, 48), (55, 43, 33, 52), (54, 53, 32, 38), (41, 28, 30, 42), (11, 29, 31, 15), (38, 32, 31, 37), (40, 26, 28, 41), (7, 27, 29, 11), (3, 25, 27, 7), (39, 24, 26, 40), (43, 34, 25, 33), (16, 2, 34, 43), (0, 39, 40, 5), (5, 40, 41, 9), (42, 54, 71, 68), (9, 41, 42, 13), (47, 54, 38, 22), (44, 16, 43, 55), (29, 36, 37, 31), (27, 35, 36, 29), (25, 34, 35, 27), (44, 55, 78, 72), (12, 22, 64, 63), (42, 30, 53, 54), (1, 24, 74, 75), (52, 48, 79, 77), (6, 49, 50, 10), (1, 48, 49, 6), (53, 30, 58, 70), (10, 50, 51, 14), (18, 45, 46, 20), (20, 46, 47, 22), (16, 44, 45, 18), (67, 60, 61, 66), (64, 65, 62, 63), (57, 68, 71, 56), (58, 59, 69, 70), (13, 42, 68, 57), (30, 14, 59, 58), (31, 32, 67, 66), (15, 31, 66, 61), (51, 53, 70, 69), (23, 15, 61, 60), (22, 38, 65, 64), (32, 23, 60, 67), (54, 47, 56, 71), (37, 12, 63, 62), (14, 51, 69, 59), (38, 37, 62, 65), (73, 72, 78, 76), (76, 78, 77, 74), (74, 77, 79, 75), (55, 52, 77, 78), (48, 1, 75, 79), (0, 44, 72, 73), (24, 39, 76, 74), (39, 0, 73, 76)])
me_plane_003.use_remesh_preserve_volume = False
me_plane_003.use_remesh_preserve_attributes = False
me_plane_003.use_mirror_vertex_groups = False
me_plane_003.update()
me_plane_002 = bpy.data.meshes.new('Plane.002')
me_plane_002.from_pydata([(-1.0, -1.0, 0.0), (1.0, -1.0, 0.0), (-1.0, 1.0, 0.0), (1.0, 1.0, 0.0), (-1.0, 1.0, 0.0), (-1.0, -1.0, 0.0), (1.0, -1.0, 0.0), (1.0, 1.0, 0.0), (-1.0, 1.0, 0.3004), (-1.0, -1.0, 0.3004), (1.0, -1.0, 0.3004), (1.0, 1.0, 0.3004), (-1.0, 1.0, 0.3004), (-1.0, -1.0, 0.3004), (1.0, -1.0, 0.3004), (1.0, 1.0, 0.3004), (-1.0, 0.7, 0.0), (1.0, 0.7, 0.0), (-1.0, 0.7, 0.0), (1.0, 0.7, 0.0), (-1.0, 0.7, 0.3004), (1.0, 0.7, 0.3004), (-1.0, 0.7, 0.3004), (1.0, 0.7, 0.3004), (0.6, -1.0, 0.0), (0.6, 1.0, 0.0), (0.6, -1.0, 0.0), (0.6, 1.0, 0.0), (0.6, -1.0, 0.3004), (0.6, 1.0, 0.3004), (0.6, -1.0, 0.3004), (0.6, 1.0, 0.3004), (0.6, 0.7, 0.3004), (0.6, 0.7, 0.0), (-0.68, 1.0, 0.0), (-0.68, 1.0, 0.0), (-0.68, 1.0, 0.3004), (-0.68, 1.0, 0.3004), (-0.68, 0.7, 0.3004), (-0.68, -1.0, 0.0), (-0.68, -1.0, 0.0), (-0.68, -1.0, 0.3004), (-0.68, -1.0, 0.3004), (-0.68, 0.7, 0.0), (-1.0, -0.7051, 0.0), (-1.0, -0.7051, 0.0), (-1.0, -0.7051, 0.3004), (-1.0, -0.7051, 0.3004), (1.0, -0.7051, 0.0), (1.0, -0.7051, 0.0), (1.0, -0.7051, 0.3004), (1.0, -0.7051, 0.3004), (0.6, -0.7051, 0.0), (0.6, -0.7051, 0.3004), (-0.68, -0.7051, 0.3004), (-0.68, -0.7051, 0.0), (-1.0, -0.7051, 1.765), (-1.0, -1.0, 1.765), (0.6, -1.0, 1.765), (1.0, -1.0, 1.765), (1.0, 0.7, 1.765), (1.0, 1.0, 1.765), (-0.68, 1.0, 1.765), (-1.0, 1.0, 1.765), (-1.0, 0.7, 1.765), (-0.68, 0.7, 1.765), (0.6, 1.0, 1.765), (0.6, 0.7, 1.765), (-0.68, -1.0, 1.765), (1.0, -0.7051, 1.765), (0.6, -0.7051, 1.765), (-0.68, -0.7051, 1.765), (-1.0, -0.7051, -3.611), (-1.0, -1.0, -3.611), (0.6, -1.0, -3.611), (1.0, -1.0, -3.611), (-0.68, -1.0, -3.611), (0.6, -0.7051, -3.611), (-0.68, -0.7051, -3.611), (1.0, -0.7051, -3.611)], [], [(33, 25, 3, 17), (19, 7, 11, 21), (24, 1, 6, 26), (17, 3, 7, 19), (44, 0, 5, 45), (34, 2, 4, 35), (46, 9, 13, 47), (45, 5, 9, 46), (35, 4, 8, 36), (26, 6, 10, 28), (47, 13, 57, 56), (36, 8, 12, 37), (28, 10, 14, 30), (21, 11, 15, 23), (50, 21, 23, 51), (53, 51, 23, 32), (4, 18, 20, 8), (8, 20, 22, 12), (2, 16, 18, 4), (48, 17, 19, 49), (49, 19, 21, 50), (52, 33, 17, 48), (55, 43, 33, 52), (54, 53, 32, 38), (41, 28, 30, 42), (11, 29, 31, 15), (38, 32, 31, 37), (40, 26, 28, 41), (7, 27, 29, 11), (3, 25, 27, 7), (39, 24, 26, 40), (43, 34, 25, 33), (16, 2, 34, 43), (0, 39, 40, 5), (5, 40, 41, 9), (42, 54, 71, 68), (9, 41, 42, 13), (47, 54, 38, 22), (44, 16, 43, 55), (29, 36, 37, 31), (27, 35, 36, 29), (25, 34, 35, 27), (44, 55, 78, 72), (12, 22, 64, 63), (42, 30, 53, 54), (1, 24, 74, 75), (52, 48, 79, 77), (6, 49, 50, 10), (1, 48, 49, 6), (53, 30, 58, 70), (10, 50, 51, 14), (18, 45, 46, 20), (20, 46, 47, 22), (16, 44, 45, 18), (67, 60, 61, 66), (64, 65, 62, 63), (57, 68, 71, 56), (58, 59, 69, 70), (13, 42, 68, 57), (30, 14, 59, 58), (31, 32, 67, 66), (15, 31, 66, 61), (51, 53, 70, 69), (23, 15, 61, 60), (22, 38, 65, 64), (32, 23, 60, 67), (54, 47, 56, 71), (37, 12, 63, 62), (14, 51, 69, 59), (38, 37, 62, 65), (73, 72, 78, 76), (76, 78, 77, 74), (74, 77, 79, 75), (55, 52, 77, 78), (48, 1, 75, 79), (0, 44, 72, 73), (24, 39, 76, 74), (39, 0, 73, 76)])
me_plane_002.use_remesh_preserve_volume = False
me_plane_002.use_remesh_preserve_attributes = False
me_plane_002.use_mirror_vertex_groups = False
me_plane_002.update()
me_plane_001 = bpy.data.meshes.new('Plane.001')
me_plane_001.from_pydata([(-1.0, -1.0, 0.0), (1.0, -1.0, 0.0), (-1.0, 1.0, 0.0), (1.0, 1.0, 0.0), (-1.0, 1.0, 0.0), (-1.0, -1.0, 0.0), (1.0, -1.0, 0.0), (1.0, 1.0, 0.0), (-1.0, 1.0, 0.3004), (-1.0, -1.0, 0.3004), (1.0, -1.0, 0.3004), (1.0, 1.0, 0.3004), (-1.0, 1.0, 0.3004), (-1.0, -1.0, 0.3004), (1.0, -1.0, 0.3004), (1.0, 1.0, 0.3004), (-1.0, 0.7, 0.0), (1.0, 0.7, 0.0), (-1.0, 0.7, 0.0), (1.0, 0.7, 0.0), (-1.0, 0.7, 0.3004), (1.0, 0.7, 0.3004), (-1.0, 0.7, 0.3004), (1.0, 0.7, 0.3004), (0.6, -1.0, 0.0), (0.6, 1.0, 0.0), (0.6, -1.0, 0.0), (0.6, 1.0, 0.0), (0.6, -1.0, 0.3004), (0.6, 1.0, 0.3004), (0.6, -1.0, 0.3004), (0.6, 1.0, 0.3004), (0.6, 0.7, 0.3004), (0.6, 0.7, 0.0), (-0.68, 1.0, 0.0), (-0.68, 1.0, 0.0), (-0.68, 1.0, 0.3004), (-0.68, 1.0, 0.3004), (-0.68, 0.7, 0.3004), (-0.68, -1.0, 0.0), (-0.68, -1.0, 0.0), (-0.68, -1.0, 0.3004), (-0.68, -1.0, 0.3004), (-0.68, 0.7, 0.0), (-1.0, -0.7051, 0.0), (-1.0, -0.7051, 0.0), (-1.0, -0.7051, 0.3004), (-1.0, -0.7051, 0.3004), (1.0, -0.7051, 0.0), (1.0, -0.7051, 0.0), (1.0, -0.7051, 0.3004), (1.0, -0.7051, 0.3004), (0.6, -0.7051, 0.0), (0.6, -0.7051, 0.3004), (-0.68, -0.7051, 0.3004), (-0.68, -0.7051, 0.0), (-1.0, -0.7051, 1.765), (-1.0, -1.0, 1.765), (0.6, -1.0, 1.765), (1.0, -1.0, 1.765), (1.0, 0.7, 1.765), (1.0, 1.0, 1.765), (-0.68, 1.0, 1.765), (-1.0, 1.0, 1.765), (-1.0, 0.7, 1.765), (-0.68, 0.7, 1.765), (0.6, 1.0, 1.765), (0.6, 0.7, 1.765), (-0.68, -1.0, 1.765), (1.0, -0.7051, 1.765), (0.6, -0.7051, 1.765), (-0.68, -0.7051, 1.765), (-1.0, -0.7051, -3.611), (-1.0, -1.0, -3.611), (0.6, -1.0, -3.611), (1.0, -1.0, -3.611), (-0.68, -1.0, -3.611), (0.6, -0.7051, -3.611), (-0.68, -0.7051, -3.611), (1.0, -0.7051, -3.611)], [], [(33, 25, 3, 17), (19, 7, 11, 21), (24, 1, 6, 26), (17, 3, 7, 19), (44, 0, 5, 45), (34, 2, 4, 35), (46, 9, 13, 47), (45, 5, 9, 46), (35, 4, 8, 36), (26, 6, 10, 28), (47, 13, 57, 56), (36, 8, 12, 37), (28, 10, 14, 30), (21, 11, 15, 23), (50, 21, 23, 51), (53, 51, 23, 32), (4, 18, 20, 8), (8, 20, 22, 12), (2, 16, 18, 4), (48, 17, 19, 49), (49, 19, 21, 50), (52, 33, 17, 48), (55, 43, 33, 52), (54, 53, 32, 38), (41, 28, 30, 42), (11, 29, 31, 15), (38, 32, 31, 37), (40, 26, 28, 41), (7, 27, 29, 11), (3, 25, 27, 7), (39, 24, 26, 40), (43, 34, 25, 33), (16, 2, 34, 43), (0, 39, 40, 5), (5, 40, 41, 9), (42, 54, 71, 68), (9, 41, 42, 13), (47, 54, 38, 22), (44, 16, 43, 55), (29, 36, 37, 31), (27, 35, 36, 29), (25, 34, 35, 27), (44, 55, 78, 72), (12, 22, 64, 63), (42, 30, 53, 54), (1, 24, 74, 75), (52, 48, 79, 77), (6, 49, 50, 10), (1, 48, 49, 6), (53, 30, 58, 70), (10, 50, 51, 14), (18, 45, 46, 20), (20, 46, 47, 22), (16, 44, 45, 18), (67, 60, 61, 66), (64, 65, 62, 63), (57, 68, 71, 56), (58, 59, 69, 70), (13, 42, 68, 57), (30, 14, 59, 58), (31, 32, 67, 66), (15, 31, 66, 61), (51, 53, 70, 69), (23, 15, 61, 60), (22, 38, 65, 64), (32, 23, 60, 67), (54, 47, 56, 71), (37, 12, 63, 62), (14, 51, 69, 59), (38, 37, 62, 65), (73, 72, 78, 76), (76, 78, 77, 74), (74, 77, 79, 75), (55, 52, 77, 78), (48, 1, 75, 79), (0, 44, 72, 73), (24, 39, 76, 74), (39, 0, 73, 76)])
me_plane_001.use_remesh_preserve_volume = False
me_plane_001.use_remesh_preserve_attributes = False
me_plane_001.use_mirror_vertex_groups = False
me_plane_001.update()
me_plane = bpy.data.meshes.new('Plane')
me_plane.from_pydata([(-1.0, -1.0, 0.0), (1.0, -1.0, 0.0), (-1.0, 1.0, 0.0), (1.0, 1.0, 0.0), (-1.0, 1.0, 0.1289), (-1.0, -1.0, 0.1289), (1.0, -1.0, 0.1289), (1.0, 1.0, 0.1289), (-1.0, 0.8773, 0.0), (1.0, 0.8773, 0.0), (-1.0, 0.8773, 0.1289), (1.0, 0.8773, 0.1289), (-1.0, -0.8721, 0.0), (-1.0, -0.8721, 0.1289), (1.0, -0.8721, 0.0), (1.0, -0.8721, 0.1289), (-0.8469, -1.0, 0.0), (-0.8469, 1.0, 0.0), (-0.8469, -1.0, 0.1289), (-0.8469, 1.0, 0.1289), (-0.8469, 0.8773, 0.1289), (-0.8469, 0.8773, 0.0), (-0.8469, -0.8721, 0.0), (-0.8469, -0.8721, 0.1289), (0.8466, -1.0, 0.0), (0.8466, -1.0, 0.1289), (0.8466, 0.8773, 0.0), (0.8466, -0.8721, 0.0), (0.8466, 1.0, 0.0), (0.8466, 1.0, 0.1289), (0.8466, 0.8773, 0.1289), (0.8466, -0.8721, 0.1289), (-1.0, -0.8721, 0.7688), (-1.0, -1.0, 0.7688), (0.8466, -1.0, 0.7688), (1.0, -1.0, 0.7688), (1.0, 0.8773, 0.7688), (1.0, 1.0, 0.7688), (-0.8469, 1.0, 0.7688), (-1.0, 1.0, 0.7688), (-1.0, 0.8773, 0.7688), (-0.8469, 0.8773, 0.7688), (1.0, -0.8721, 0.7688), (-0.8469, -0.8721, 0.7688), (-0.8469, -1.0, 0.7688), (0.8466, 1.0, 0.7688), (0.8466, 0.8773, 0.7688), (0.8466, -0.8721, 0.7688)], [], [(26, 28, 3, 9), (20, 19, 38, 41), (24, 1, 6, 25), (9, 3, 7, 11), (12, 0, 5, 13), (17, 2, 4, 19), (2, 8, 10, 4), (14, 9, 11, 15), (31, 15, 11, 30), (27, 26, 9, 14), (24, 27, 14, 1), (25, 6, 35, 34), (1, 14, 15, 6), (8, 12, 13, 10), (7, 29, 45, 37), (0, 12, 22, 16), (12, 8, 21, 22), (13, 23, 20, 10), (28, 17, 19, 29), (0, 16, 18, 5), (13, 5, 33, 32), (8, 2, 17, 21), (3, 28, 29, 7), (18, 25, 31, 23), (16, 22, 27, 24), (22, 21, 26, 27), (23, 31, 30, 20), (16, 24, 25, 18), (20, 30, 29, 19), (21, 17, 28, 26), (46, 36, 37, 45), (34, 35, 42, 47), (33, 44, 43, 32), (40, 41, 38, 39), (30, 11, 36, 46), (11, 7, 37, 36), (29, 30, 46, 45), (18, 23, 43, 44), (15, 31, 47, 42), (4, 10, 40, 39), (19, 4, 39, 38), (5, 18, 44, 33), (6, 15, 42, 35), (31, 25, 34, 47), (23, 13, 32, 43), (10, 20, 41, 40)])
me_plane.use_remesh_preserve_volume = False
me_plane.use_remesh_preserve_attributes = False
me_plane.use_mirror_vertex_groups = False
me_plane.update()
me_cube = bpy.data.meshes.new('Cube')
me_cube.from_pydata([(4.737, 4.737, -0.5117), (4.737, -4.737, -0.5117), (-4.737, -4.737, -0.5117), (-4.737, 4.737, -0.5117), (4.737, 4.737, 2.892), (4.737, -4.737, 2.892), (-4.737, -4.737, 2.892), (-4.737, 4.737, 2.892)], [], [(0, 3, 2, 1), (1, 2, 6, 5), (2, 3, 7, 6), (4, 7, 3, 0)])
me_cube.materials.append(mat_material)
me_cube.use_remesh_preserve_volume = False
me_cube.use_remesh_preserve_attributes = False
me_cube.use_mirror_vertex_groups = False
me_cube.update()

# ---- objects
ob_sphere = bpy.data.objects.new('Sphere', me_sphere)
ob_cube_002 = bpy.data.objects.new('Cube.002', me_cube_002)
ob_cube_001 = bpy.data.objects.new('Cube.001', me_cube_001)
ob_plane_003 = bpy.data.objects.new('Plane.003', me_plane_003)
ob_plane_002 = bpy.data.objects.new('Plane.002', me_plane_002)
ob_plane_001 = bpy.data.objects.new('Plane.001', me_plane_001)
ob_plane = bpy.data.objects.new('Plane', me_plane)
ob_cube = bpy.data.objects.new('Cube', me_cube)
ob_lamp = bpy.data.objects.new('Lamp', light_lamp)
ob_camera = bpy.data.objects.new('Camera', cam_camera)

# ---- transforms, parenting, visibility, modifiers, constraints
ob_sphere.location = (-2.93, -1.232, 1.461)
ob_sphere.scale = (0.1639, 0.1639, 0.1639)
ob_sphere.lineart.crease_threshold = 0.0
ob_cube_002.location = (-3.783, -0.3939, 1.414)
ob_cube_002.scale = (-0.1395, -0.1395, -0.1395)
ob_cube_002.lineart.crease_threshold = 0.0
ob_cube_001.location = (-3.783, 0.9056, 1.417)
ob_cube_001.scale = (-0.1395, -0.1395, -0.1395)
ob_cube_001.lineart.crease_threshold = 0.0
ob_plane_003.location = (-3.193, -1.964, 0.7504)
ob_plane_003.rotation_euler = (3.142, 0.0, -3.142)
ob_plane_003.scale = (0.3993, 0.3993, 0.3993)
ob_plane_003.lineart.crease_threshold = 0.0
ob_plane_002.location = (-2.614, 0.3716, 0.7198)
ob_plane_002.rotation_euler = (3.142, -0.0, -1.571)
ob_plane_002.scale = (0.3993, 0.3993, 0.3993)
ob_plane_002.lineart.crease_threshold = 0.0
ob_plane_001.location = (-3.464, 1.336, 0.7268)
ob_plane_001.rotation_euler = (3.142, -0.0, 0.0)
ob_plane_001.scale = (0.3993, 0.3993, 0.3993)
ob_plane_001.lineart.crease_threshold = 0.0
ob_plane.location = (-3.451, -0.3487, 1.295)
ob_plane.rotation_euler = (3.142, -0.0, 0.0)
ob_plane.scale = (0.8122, 1.665, 1.665)
ob_plane.lineart.crease_threshold = 0.0
ob_cube.location = (0.0, 0.0, 0.527)
ob_cube.lock_rotations_4d = False
ob_cube.empty_display_type = 'ARROWS'
ob_cube.lineart.crease_threshold = 0.0
_m = ob_cube.modifiers.new('Solidify', 'SOLIDIFY')
_m.thickness = 0.206
_m.nonmanifold_thickness_mode = 'FIXED'
_m.nonmanifold_merge_threshold = 0.0003
ob_lamp.location = (4.076, 1.005, 5.904)
ob_lamp.rotation_euler = (0.6503, 0.05522, 1.866)
ob_lamp.lock_rotations_4d = False
ob_lamp.empty_display_type = 'ARROWS'
ob_lamp.color = (0.0, 0.0, 0.0, 0.0)
ob_lamp.lineart.crease_threshold = 0.0
ob_camera.location = (7.481, -6.508, 5.344)
ob_camera.rotation_euler = (1.109, 0.0, 0.8149)
ob_camera.lock_rotations_4d = False
ob_camera.empty_display_type = 'ARROWS'
ob_camera.color = (0.0, 0.0, 0.0, 0.0)
ob_camera.display_type = 'WIRE'
ob_camera.lineart.crease_threshold = 0.0

# ---- collection membership
col_collection_1.objects.link(ob_sphere)
col_collection_1.objects.link(ob_cube_002)
col_collection_1.objects.link(ob_cube_001)
col_collection_1.objects.link(ob_plane_003)
col_collection_1.objects.link(ob_plane_002)
col_collection_1.objects.link(ob_plane_001)
col_collection_1.objects.link(ob_plane)
col_collection_1.objects.link(ob_cube)
col_collection_1.objects.link(ob_lamp)
col_collection_1.objects.link(ob_camera)

# ---- scene / render settings (as saved in the file)
scene.camera = ob_camera
scene.frame_start = 1; scene.frame_end = 250; scene.frame_set(1)
scene.render.engine = 'BLENDER_EEVEE_NEXT'
scene.render.resolution_percentage = 50
scene.render.dither_intensity = 0.0
scene.cycles.use_denoising = False
scene.cycles.samples = 128
scene.cycles.sampling_pattern = 'TABULATED_SOBOL'
scene.cycles.light_sampling_threshold = 0.0
scene.cycles.use_adaptive_sampling = False
scene.cycles.use_light_tree = False
scene.cycles.blur_glossy = 0.0
scene.cycles.sample_clamp_indirect = 0.0
scene.view_settings.view_transform = 'Standard'
bpy.context.view_layer.update()
